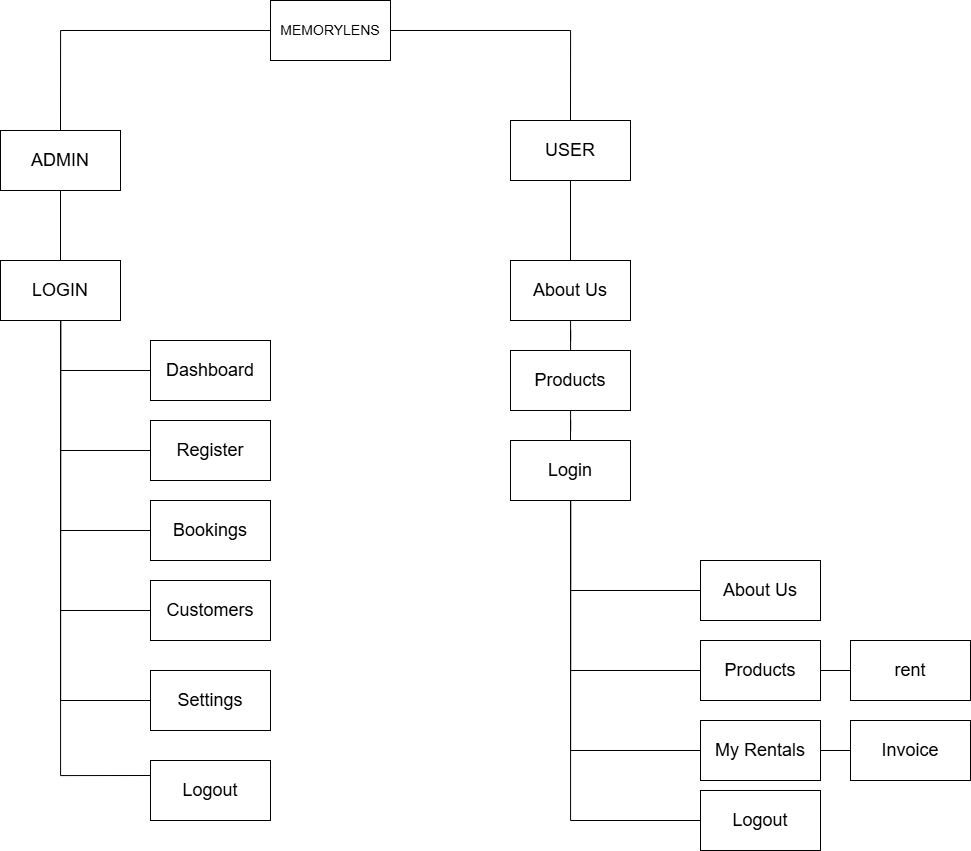

The diagram above was exported from draw.io. Its source (the exported page's mxGraphModel, read from the mxfile embedded in the PNG):
<mxGraphModel dx="1683" dy="1022" grid="1" gridSize="10" guides="1" tooltips="1" connect="1" arrows="1" fold="1" page="1" pageScale="1" pageWidth="850" pageHeight="1100" math="0" shadow="0">
  <root>
    <mxCell id="0" />
    <mxCell id="1" parent="0" />
    <mxCell id="KKf2U0aB15edOEXjGmQ7-6" edge="1" parent="1" source="KKf2U0aB15edOEXjGmQ7-1" style="edgeStyle=orthogonalEdgeStyle;rounded=0;orthogonalLoop=1;jettySize=auto;html=1;entryX=0.5;entryY=0;entryDx=0;entryDy=0;endArrow=none;endFill=0;" target="KKf2U0aB15edOEXjGmQ7-2">
      <mxGeometry relative="1" as="geometry" />
    </mxCell>
    <mxCell id="KKf2U0aB15edOEXjGmQ7-7" edge="1" parent="1" source="KKf2U0aB15edOEXjGmQ7-1" style="edgeStyle=orthogonalEdgeStyle;rounded=0;orthogonalLoop=1;jettySize=auto;html=1;entryX=0.5;entryY=0;entryDx=0;entryDy=0;endArrow=none;endFill=0;" target="KKf2U0aB15edOEXjGmQ7-3">
      <mxGeometry relative="1" as="geometry" />
    </mxCell>
    <mxCell id="KKf2U0aB15edOEXjGmQ7-1" parent="1" style="rounded=0;whiteSpace=wrap;html=1;" value="&lt;font style=&quot;font-size: 14px;&quot;&gt;MEMORYLENS&lt;/font&gt;" vertex="1">
      <mxGeometry height="60" width="120" x="350" y="150" as="geometry" />
    </mxCell>
    <mxCell id="KKf2U0aB15edOEXjGmQ7-5" edge="1" parent="1" source="KKf2U0aB15edOEXjGmQ7-2" style="edgeStyle=orthogonalEdgeStyle;rounded=0;orthogonalLoop=1;jettySize=auto;html=1;entryX=0.5;entryY=0;entryDx=0;entryDy=0;endArrow=none;endFill=0;" target="KKf2U0aB15edOEXjGmQ7-4">
      <mxGeometry relative="1" as="geometry" />
    </mxCell>
    <mxCell id="KKf2U0aB15edOEXjGmQ7-2" parent="1" style="rounded=0;whiteSpace=wrap;html=1;" value="&lt;font style=&quot;font-size: 18px;&quot;&gt;ADMIN&lt;/font&gt;" vertex="1">
      <mxGeometry height="60" width="120" x="80" y="280" as="geometry" />
    </mxCell>
    <mxCell id="ES0eCkpFJ2Pr7S_XJzFt-10" edge="1" parent="1" source="KKf2U0aB15edOEXjGmQ7-3" style="edgeStyle=orthogonalEdgeStyle;rounded=0;orthogonalLoop=1;jettySize=auto;html=1;entryX=0.5;entryY=0;entryDx=0;entryDy=0;endArrow=none;endFill=0;" target="KKf2U0aB15edOEXjGmQ7-20">
      <mxGeometry relative="1" as="geometry">
        <mxPoint x="650" y="390" as="targetPoint" />
      </mxGeometry>
    </mxCell>
    <mxCell id="KKf2U0aB15edOEXjGmQ7-3" parent="1" style="rounded=0;whiteSpace=wrap;html=1;" value="&lt;font style=&quot;font-size: 18px;&quot;&gt;USER&lt;/font&gt;" vertex="1">
      <mxGeometry height="60" width="120" x="590" y="270" as="geometry" />
    </mxCell>
    <mxCell id="KKf2U0aB15edOEXjGmQ7-13" edge="1" parent="1" source="KKf2U0aB15edOEXjGmQ7-4" style="edgeStyle=orthogonalEdgeStyle;rounded=0;orthogonalLoop=1;jettySize=auto;html=1;entryX=0;entryY=0.5;entryDx=0;entryDy=0;endArrow=none;endFill=0;" target="KKf2U0aB15edOEXjGmQ7-8">
      <mxGeometry relative="1" as="geometry">
        <Array as="points">
          <mxPoint x="140" y="520" />
        </Array>
      </mxGeometry>
    </mxCell>
    <mxCell id="KKf2U0aB15edOEXjGmQ7-14" edge="1" parent="1" source="KKf2U0aB15edOEXjGmQ7-4" style="edgeStyle=orthogonalEdgeStyle;rounded=0;orthogonalLoop=1;jettySize=auto;html=1;entryX=0;entryY=0.5;entryDx=0;entryDy=0;endArrow=none;endFill=0;" target="KKf2U0aB15edOEXjGmQ7-9">
      <mxGeometry relative="1" as="geometry">
        <Array as="points">
          <mxPoint x="140" y="600" />
        </Array>
      </mxGeometry>
    </mxCell>
    <mxCell id="KKf2U0aB15edOEXjGmQ7-15" edge="1" parent="1" source="KKf2U0aB15edOEXjGmQ7-4" style="edgeStyle=orthogonalEdgeStyle;rounded=0;orthogonalLoop=1;jettySize=auto;html=1;entryX=0;entryY=0.5;entryDx=0;entryDy=0;endArrow=none;endFill=0;" target="KKf2U0aB15edOEXjGmQ7-10">
      <mxGeometry relative="1" as="geometry">
        <Array as="points">
          <mxPoint x="140" y="680" />
        </Array>
      </mxGeometry>
    </mxCell>
    <mxCell id="KKf2U0aB15edOEXjGmQ7-16" edge="1" parent="1" source="KKf2U0aB15edOEXjGmQ7-4" style="edgeStyle=orthogonalEdgeStyle;rounded=0;orthogonalLoop=1;jettySize=auto;html=1;entryX=0;entryY=0.5;entryDx=0;entryDy=0;endArrow=none;endFill=0;" target="KKf2U0aB15edOEXjGmQ7-11">
      <mxGeometry relative="1" as="geometry">
        <Array as="points">
          <mxPoint x="140" y="760" />
        </Array>
      </mxGeometry>
    </mxCell>
    <mxCell id="KKf2U0aB15edOEXjGmQ7-17" edge="1" parent="1" source="KKf2U0aB15edOEXjGmQ7-4" style="edgeStyle=orthogonalEdgeStyle;rounded=0;orthogonalLoop=1;jettySize=auto;html=1;entryX=0;entryY=0.5;entryDx=0;entryDy=0;endArrow=none;endFill=0;" target="KKf2U0aB15edOEXjGmQ7-12">
      <mxGeometry relative="1" as="geometry">
        <Array as="points">
          <mxPoint x="140" y="850" />
        </Array>
      </mxGeometry>
    </mxCell>
    <mxCell id="KKf2U0aB15edOEXjGmQ7-35" edge="1" parent="1" source="KKf2U0aB15edOEXjGmQ7-4" style="edgeStyle=orthogonalEdgeStyle;rounded=0;orthogonalLoop=1;jettySize=auto;html=1;entryX=0;entryY=0.25;entryDx=0;entryDy=0;endArrow=none;endFill=0;" target="KKf2U0aB15edOEXjGmQ7-34">
      <mxGeometry relative="1" as="geometry">
        <Array as="points">
          <mxPoint x="140" y="925" />
        </Array>
      </mxGeometry>
    </mxCell>
    <mxCell id="KKf2U0aB15edOEXjGmQ7-4" parent="1" style="rounded=0;whiteSpace=wrap;html=1;" value="&lt;font style=&quot;font-size: 18px;&quot;&gt;LOGIN&lt;/font&gt;" vertex="1">
      <mxGeometry height="60" width="120" x="80" y="410" as="geometry" />
    </mxCell>
    <mxCell id="KKf2U0aB15edOEXjGmQ7-8" parent="1" style="rounded=0;whiteSpace=wrap;html=1;" value="&lt;font style=&quot;font-size: 18px;&quot;&gt;Dashboard&lt;/font&gt;" vertex="1">
      <mxGeometry height="60" width="120" x="230" y="490" as="geometry" />
    </mxCell>
    <mxCell id="KKf2U0aB15edOEXjGmQ7-9" parent="1" style="rounded=0;whiteSpace=wrap;html=1;" value="&lt;font style=&quot;font-size: 18px;&quot;&gt;Register&lt;/font&gt;" vertex="1">
      <mxGeometry height="60" width="120" x="230" y="570" as="geometry" />
    </mxCell>
    <mxCell id="KKf2U0aB15edOEXjGmQ7-10" parent="1" style="rounded=0;whiteSpace=wrap;html=1;" value="&lt;font style=&quot;font-size: 18px;&quot;&gt;Bookings&lt;/font&gt;" vertex="1">
      <mxGeometry height="60" width="120" x="230" y="650" as="geometry" />
    </mxCell>
    <mxCell id="KKf2U0aB15edOEXjGmQ7-11" parent="1" style="rounded=0;whiteSpace=wrap;html=1;" value="&lt;font style=&quot;font-size: 18px;&quot;&gt;Customers&lt;/font&gt;" vertex="1">
      <mxGeometry height="60" width="120" x="230" y="730" as="geometry" />
    </mxCell>
    <mxCell id="KKf2U0aB15edOEXjGmQ7-12" parent="1" style="rounded=0;whiteSpace=wrap;html=1;" value="&lt;font style=&quot;font-size: 18px;&quot;&gt;Settings&lt;/font&gt;" vertex="1">
      <mxGeometry height="60" width="120" x="230" y="820" as="geometry" />
    </mxCell>
    <mxCell id="ES0eCkpFJ2Pr7S_XJzFt-14" edge="1" parent="1" source="KKf2U0aB15edOEXjGmQ7-20" style="edgeStyle=orthogonalEdgeStyle;rounded=0;orthogonalLoop=1;jettySize=auto;html=1;endArrow=none;endFill=0;" target="ES0eCkpFJ2Pr7S_XJzFt-12">
      <mxGeometry relative="1" as="geometry" />
    </mxCell>
    <mxCell id="KKf2U0aB15edOEXjGmQ7-20" parent="1" style="rounded=0;whiteSpace=wrap;html=1;" value="&lt;font style=&quot;font-size: 18px;&quot;&gt;About Us&lt;/font&gt;" vertex="1">
      <mxGeometry height="60" width="120" x="590" y="410" as="geometry" />
    </mxCell>
    <mxCell id="ES0eCkpFJ2Pr7S_XJzFt-16" edge="1" parent="1" source="KKf2U0aB15edOEXjGmQ7-21" style="edgeStyle=orthogonalEdgeStyle;rounded=0;orthogonalLoop=1;jettySize=auto;html=1;entryX=0;entryY=0.5;entryDx=0;entryDy=0;endArrow=none;endFill=0;" target="KKf2U0aB15edOEXjGmQ7-25">
      <mxGeometry relative="1" as="geometry">
        <Array as="points">
          <mxPoint x="650" y="820" />
        </Array>
      </mxGeometry>
    </mxCell>
    <mxCell id="ES0eCkpFJ2Pr7S_XJzFt-17" edge="1" parent="1" source="KKf2U0aB15edOEXjGmQ7-21" style="edgeStyle=orthogonalEdgeStyle;rounded=0;orthogonalLoop=1;jettySize=auto;html=1;entryX=0;entryY=0.5;entryDx=0;entryDy=0;endArrow=none;endFill=0;" target="KKf2U0aB15edOEXjGmQ7-28">
      <mxGeometry relative="1" as="geometry">
        <Array as="points">
          <mxPoint x="650" y="900" />
        </Array>
      </mxGeometry>
    </mxCell>
    <mxCell id="ES0eCkpFJ2Pr7S_XJzFt-18" edge="1" parent="1" source="KKf2U0aB15edOEXjGmQ7-21" style="edgeStyle=orthogonalEdgeStyle;rounded=0;orthogonalLoop=1;jettySize=auto;html=1;entryX=0;entryY=0.5;entryDx=0;entryDy=0;endArrow=none;endFill=0;" target="KKf2U0aB15edOEXjGmQ7-29">
      <mxGeometry relative="1" as="geometry">
        <Array as="points">
          <mxPoint x="650" y="970" />
        </Array>
      </mxGeometry>
    </mxCell>
    <mxCell id="ES0eCkpFJ2Pr7S_XJzFt-22" edge="1" parent="1" source="KKf2U0aB15edOEXjGmQ7-21" style="edgeStyle=orthogonalEdgeStyle;rounded=0;orthogonalLoop=1;jettySize=auto;html=1;entryX=0;entryY=0.5;entryDx=0;entryDy=0;endArrow=none;endFill=0;" target="ES0eCkpFJ2Pr7S_XJzFt-21">
      <mxGeometry relative="1" as="geometry">
        <Array as="points">
          <mxPoint x="650" y="740" />
        </Array>
      </mxGeometry>
    </mxCell>
    <mxCell id="KKf2U0aB15edOEXjGmQ7-21" parent="1" style="rounded=0;whiteSpace=wrap;html=1;" value="&lt;font style=&quot;font-size: 18px;&quot;&gt;Login&lt;/font&gt;" vertex="1">
      <mxGeometry height="60" width="120" x="590" y="590" as="geometry" />
    </mxCell>
    <mxCell id="KKf2U0aB15edOEXjGmQ7-33" edge="1" parent="1" source="KKf2U0aB15edOEXjGmQ7-25" style="edgeStyle=orthogonalEdgeStyle;rounded=0;orthogonalLoop=1;jettySize=auto;html=1;endArrow=none;endFill=0;" target="KKf2U0aB15edOEXjGmQ7-32">
      <mxGeometry relative="1" as="geometry" />
    </mxCell>
    <mxCell id="KKf2U0aB15edOEXjGmQ7-25" parent="1" style="rounded=0;whiteSpace=wrap;html=1;" value="&lt;font style=&quot;font-size: 18px;&quot;&gt;Products&lt;/font&gt;" vertex="1">
      <mxGeometry height="60" width="120" x="780" y="790" as="geometry" />
    </mxCell>
    <mxCell id="6XQgzfVtLHpYktCiNWVQ-2" edge="1" parent="1" source="KKf2U0aB15edOEXjGmQ7-28" style="edgeStyle=orthogonalEdgeStyle;rounded=0;orthogonalLoop=1;jettySize=auto;html=1;endArrow=none;endFill=0;" target="6XQgzfVtLHpYktCiNWVQ-1">
      <mxGeometry relative="1" as="geometry" />
    </mxCell>
    <mxCell id="KKf2U0aB15edOEXjGmQ7-28" parent="1" style="rounded=0;whiteSpace=wrap;html=1;" value="&lt;font style=&quot;font-size: 18px;&quot;&gt;My Rentals&lt;/font&gt;" vertex="1">
      <mxGeometry height="60" width="120" x="780" y="870" as="geometry" />
    </mxCell>
    <mxCell id="KKf2U0aB15edOEXjGmQ7-29" parent="1" style="rounded=0;whiteSpace=wrap;html=1;" value="&lt;font style=&quot;font-size: 18px;&quot;&gt;Logout&lt;/font&gt;" vertex="1">
      <mxGeometry height="60" width="120" x="780" y="940" as="geometry" />
    </mxCell>
    <mxCell id="KKf2U0aB15edOEXjGmQ7-32" parent="1" style="rounded=0;whiteSpace=wrap;html=1;" value="&lt;font style=&quot;font-size: 18px;&quot;&gt;rent&lt;/font&gt;" vertex="1">
      <mxGeometry height="60" width="120" x="930" y="790" as="geometry" />
    </mxCell>
    <mxCell id="KKf2U0aB15edOEXjGmQ7-34" parent="1" style="rounded=0;whiteSpace=wrap;html=1;" value="&lt;font style=&quot;font-size: 18px;&quot;&gt;Logout&lt;/font&gt;" vertex="1">
      <mxGeometry height="60" width="120" x="230" y="910" as="geometry" />
    </mxCell>
    <mxCell id="ES0eCkpFJ2Pr7S_XJzFt-15" edge="1" parent="1" source="ES0eCkpFJ2Pr7S_XJzFt-12" style="edgeStyle=orthogonalEdgeStyle;rounded=0;orthogonalLoop=1;jettySize=auto;html=1;entryX=0.5;entryY=0;entryDx=0;entryDy=0;endArrow=none;endFill=0;" target="KKf2U0aB15edOEXjGmQ7-21">
      <mxGeometry relative="1" as="geometry" />
    </mxCell>
    <mxCell id="ES0eCkpFJ2Pr7S_XJzFt-12" parent="1" style="rounded=0;whiteSpace=wrap;html=1;" value="&lt;span style=&quot;font-size: 18px;&quot;&gt;Products&lt;/span&gt;" vertex="1">
      <mxGeometry height="60" width="120" x="590" y="500" as="geometry" />
    </mxCell>
    <mxCell id="ES0eCkpFJ2Pr7S_XJzFt-21" parent="1" style="rounded=0;whiteSpace=wrap;html=1;" value="&lt;font style=&quot;font-size: 18px;&quot;&gt;About Us&lt;/font&gt;" vertex="1">
      <mxGeometry height="60" width="120" x="780" y="710" as="geometry" />
    </mxCell>
    <mxCell id="6XQgzfVtLHpYktCiNWVQ-1" parent="1" style="rounded=0;whiteSpace=wrap;html=1;" value="&lt;font style=&quot;font-size: 18px;&quot;&gt;Invoice&lt;/font&gt;" vertex="1">
      <mxGeometry height="60" width="120" x="930" y="870" as="geometry" />
    </mxCell>
  </root>
</mxGraphModel>